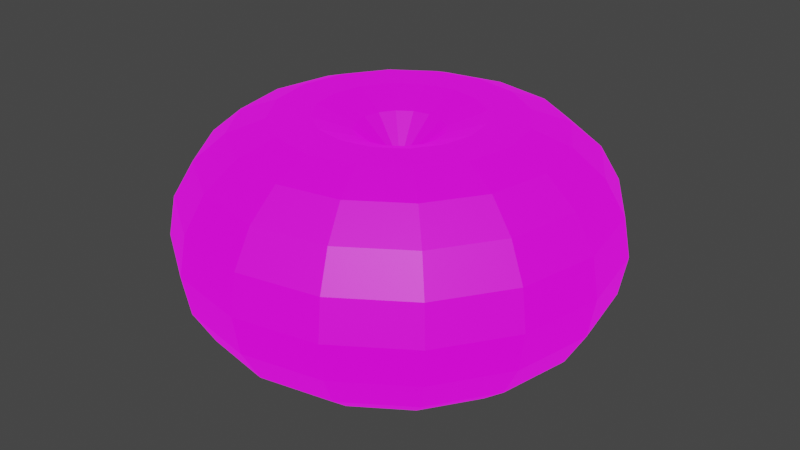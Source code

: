 # Source: Explosion.blend  (saved by Blender 3.5.10; exported with 4.5.12 LTS)
import bpy
from mathutils import Matrix  # noqa: F401  (used for matrix-valued properties, if any)

bpy.ops.wm.read_factory_settings(use_empty=True)
scene = bpy.context.scene
scene.name = 'Scene'

# ---- images (referenced by path relative to the original .blend; pixels are not part of the script)
import os
ASSET_DIR = os.environ.get("B2B_ASSET_DIR", "")  # directory of the original .blend (textures are referenced by path, not embedded)
HERE = os.path.dirname(os.path.abspath(__file__))  # packed textures are extracted next to this script under _unpacked/

def load_image(name, relpath, width, height, colorspace="sRGB"):
    """Load a texture the original file referenced (path relative to the .blend, or extracted next to this script)."""
    p = next((c for c in (os.path.join(HERE, relpath), os.path.join(ASSET_DIR, relpath)) if relpath and os.path.exists(c)), "")
    if p:
        img = bpy.data.images.load(p, check_existing=True)
        img.name = name
    else:  # same state as the original file: an image datablock whose file is absent (Cycles renders it pink)
        img = bpy.data.images.new(name, width, height)
        img.source = "FILE"
        img.filepath = "//" + (relpath or name)
    img.colorspace_settings.name = colorspace
    return img
img_explosionlight = load_image('ExplosionLight', 'ExplosionLight.png', 1024, 1024, 'sRGB')

# ---- materials (node trees are filled in below, after node groups)
mat_explosionmaterial = bpy.data.materials.new('ExplosionMaterial')
mat_explosionmaterial.alpha_threshold = 0.0
mat_explosionmaterial.use_transparent_shadow = False
mat_explosionmaterial.roughness = 0.5
mat_explosionmaterial.line_color = (0.0, 0.0, 0.0, 1.0)

# ---- material node trees
mat_explosionmaterial.use_nodes = True; mat_explosionmaterial.node_tree.nodes.clear()
_N = mat_explosionmaterial.node_tree.nodes; _L = mat_explosionmaterial.node_tree.links
n0 = _N.new('ShaderNodeOutputMaterial'); n0.name = 'Material Output'; n0.location = (300, 300)
n1 = _N.new('ShaderNodeBsdfPrincipled'); n1.name = 'Principled BSDF'; n1.location = (10, 300)
n1.distribution = 'GGX'
n1.subsurface_method = 'RANDOM_WALK_SKIN'
n1.inputs[0].default_value = (0.0, 0.0, 0.0, 1.0)
n1.inputs[3].default_value = 1.45
n1.inputs[28].default_value = 1.0
n2 = _N.new('ShaderNodeTexImage'); n2.name = 'Image Texture'; n2.location = (-350, -4)
n2.image = img_explosionlight
n2.interpolation = 'Closest'
_L.new(n1.outputs[0], n0.inputs[0])
_L.new(n2.outputs[0], n1.inputs[27])
n0.is_active_output = True

# ---- world
world_world = bpy.data.worlds.new('World'); scene.world = world_world
world_world.use_nodes = True; world_world.node_tree.nodes.clear()
_N = world_world.node_tree.nodes; _L = world_world.node_tree.links
n0 = _N.new('ShaderNodeOutputWorld'); n0.name = 'World Output'; n0.location = (300, 300)
n1 = _N.new('ShaderNodeBackground'); n1.name = 'Background'; n1.location = (10, 300)
n1.inputs[0].default_value = (0.05088, 0.05088, 0.05088, 1.0)
_L.new(n1.outputs[0], n0.inputs[0])
n0.is_active_output = True
world_world.color = (0.05088, 0.05088, 0.05088)
world_world.use_sun_shadow = False
world_world.sun_shadow_jitter_overblur = 0.0

# ---- meshes
me_torus = bpy.data.meshes.new('Torus')
me_torus.from_pydata([(0.3, 0.0, 0.0), (0.2904, 0.0, 0.05472), (0.2626, 0.0, 0.1028), (0.22, 0.0, 0.1386), (0.1678, 0.0, 0.1576), (0.1122, 0.0, 0.1576), (0.06, 0.0, 0.1386), (0.01743, 0.0, 0.1028), (0.01743, 0.0, -0.1028), (0.06, 0.0, -0.1386), (0.1122, 0.0, -0.1576), (0.1678, 0.0, -0.1576), (0.22, 0.0, -0.1386), (0.2626, 0.0, -0.1028), (0.2904, 0.0, -0.05472), (0.2772, 0.1148, 0.0), (0.2682, 0.1111, 0.05472), (0.2426, 0.1005, 0.1028), (0.2033, 0.08419, 0.1386), (0.155, 0.06421, 0.1576), (0.1037, 0.04294, 0.1576), (0.05543, 0.02296, 0.1386), (0.01611, 0.006671, 0.1028), (0.01611, 0.006671, -0.1028), (0.05543, 0.02296, -0.1386), (0.1037, 0.04294, -0.1576), (0.155, 0.06421, -0.1576), (0.2033, 0.08419, -0.1386), (0.2426, 0.1005, -0.1028), (0.2682, 0.1111, -0.05472), (0.2121, 0.2121, 0.0), (0.2053, 0.2053, 0.05472), (0.1857, 0.1857, 0.1028), (0.1556, 0.1556, 0.1386), (0.1186, 0.1186, 0.1576), (0.07935, 0.07935, 0.1576), (0.04243, 0.04243, 0.1386), (0.01233, 0.01233, 0.1028), (0.01233, 0.01233, -0.1028), (0.04243, 0.04243, -0.1386), (0.07935, 0.07935, -0.1576), (0.1186, 0.1186, -0.1576), (0.1556, 0.1556, -0.1386), (0.1857, 0.1857, -0.1028), (0.2053, 0.2053, -0.05472), (0.1148, 0.2772, 0.0), (0.1111, 0.2682, 0.05472), (0.1005, 0.2426, 0.1028), (0.08419, 0.2033, 0.1386), (0.06421, 0.155, 0.1576), (0.04294, 0.1037, 0.1576), (0.02296, 0.05543, 0.1386), (0.006671, 0.01611, 0.1028), (0.006671, 0.01611, -0.1028), (0.02296, 0.05543, -0.1386), (0.04294, 0.1037, -0.1576), (0.06421, 0.155, -0.1576), (0.08419, 0.2033, -0.1386), (0.1005, 0.2426, -0.1028), (0.1111, 0.2682, -0.05472), (2.265e-08, 0.3, 0.0), (2.192e-08, 0.2904, 0.05472), (1.982e-08, 0.2626, 0.1028), (1.661e-08, 0.22, 0.1386), (1.267e-08, 0.1678, 0.1576), (8.472e-09, 0.1122, 0.1576), (4.53e-09, 0.06, 0.1386), (1.316e-09, 0.01743, 0.1028), (1.316e-09, 0.01743, -0.1028), (4.53e-09, 0.06, -0.1386), (8.472e-09, 0.1122, -0.1576), (1.267e-08, 0.1678, -0.1576), (1.661e-08, 0.22, -0.1386), (1.982e-08, 0.2626, -0.1028), (2.192e-08, 0.2904, -0.05472), (-0.1148, 0.2772, 0.0), (-0.1111, 0.2682, 0.05472), (-0.1005, 0.2426, 0.1028), (-0.08419, 0.2033, 0.1386), (-0.06421, 0.155, 0.1576), (-0.04294, 0.1037, 0.1576), (-0.02296, 0.05543, 0.1386), (-0.006671, 0.01611, 0.1028), (-0.006671, 0.01611, -0.1028), (-0.02296, 0.05543, -0.1386), (-0.04294, 0.1037, -0.1576), (-0.06421, 0.155, -0.1576), (-0.08419, 0.2033, -0.1386), (-0.1005, 0.2426, -0.1028), (-0.1111, 0.2682, -0.05472), (-0.2121, 0.2121, 0.0), (-0.2053, 0.2053, 0.05472), (-0.1857, 0.1857, 0.1028), (-0.1556, 0.1556, 0.1386), (-0.1186, 0.1186, 0.1576), (-0.07935, 0.07935, 0.1576), (-0.04243, 0.04243, 0.1386), (-0.01233, 0.01233, 0.1028), (-0.01233, 0.01233, -0.1028), (-0.04243, 0.04243, -0.1386), (-0.07935, 0.07935, -0.1576), (-0.1186, 0.1186, -0.1576), (-0.1556, 0.1556, -0.1386), (-0.1857, 0.1857, -0.1028), (-0.2053, 0.2053, -0.05472), (-0.2772, 0.1148, 0.0), (-0.2682, 0.1111, 0.05472), (-0.2426, 0.1005, 0.1028), (-0.2033, 0.08419, 0.1386), (-0.155, 0.06421, 0.1576), (-0.1037, 0.04294, 0.1576), (-0.05543, 0.02296, 0.1386), (-0.01611, 0.006671, 0.1028), (-0.01611, 0.006671, -0.1028), (-0.05543, 0.02296, -0.1386), (-0.1037, 0.04294, -0.1576), (-0.155, 0.06421, -0.1576), (-0.2033, 0.08419, -0.1386), (-0.2426, 0.1005, -0.1028), (-0.2682, 0.1111, -0.05472), (-0.3, 2.623e-08, 0.0), (-0.2904, 2.538e-08, 0.05472), (-0.2626, 2.295e-08, 0.1028), (-0.22, 1.923e-08, 0.1386), (-0.1678, 1.467e-08, 0.1576), (-0.1122, 9.81e-09, 0.1576), (-0.06, 5.245e-09, 0.1386), (-0.01743, 1.524e-09, 0.1028), (-0.01743, 1.524e-09, -0.1028), (-0.06, 5.245e-09, -0.1386), (-0.1122, 9.81e-09, -0.1576), (-0.1678, 1.467e-08, -0.1576), (-0.22, 1.923e-08, -0.1386), (-0.2626, 2.295e-08, -0.1028), (-0.2904, 2.538e-08, -0.05472), (-0.2772, -0.1148, 0.0), (-0.2682, -0.1111, 0.05472), (-0.2426, -0.1005, 0.1028), (-0.2033, -0.08419, 0.1386), (-0.155, -0.06421, 0.1576), (-0.1037, -0.04294, 0.1576), (-0.05543, -0.02296, 0.1386), (-0.01611, -0.006671, 0.1028), (-0.01611, -0.006671, -0.1028), (-0.05543, -0.02296, -0.1386), (-0.1037, -0.04294, -0.1576), (-0.155, -0.06421, -0.1576), (-0.2033, -0.08419, -0.1386), (-0.2426, -0.1005, -0.1028), (-0.2682, -0.1111, -0.05472), (-0.2121, -0.2121, 0.0), (-0.2053, -0.2053, 0.05472), (-0.1857, -0.1857, 0.1028), (-0.1556, -0.1556, 0.1386), (-0.1186, -0.1186, 0.1576), (-0.07935, -0.07935, 0.1576), (-0.04243, -0.04243, 0.1386), (-0.01233, -0.01233, 0.1028), (-0.01233, -0.01233, -0.1028), (-0.04243, -0.04243, -0.1386), (-0.07935, -0.07935, -0.1576), (-0.1186, -0.1186, -0.1576), (-0.1556, -0.1556, -0.1386), (-0.1857, -0.1857, -0.1028), (-0.2053, -0.2053, -0.05472), (-0.1148, -0.2772, 0.0), (-0.1111, -0.2682, 0.05472), (-0.1005, -0.2426, 0.1028), (-0.08419, -0.2033, 0.1386), (-0.06421, -0.155, 0.1576), (-0.04294, -0.1037, 0.1576), (-0.02296, -0.05543, 0.1386), (-0.006671, -0.01611, 0.1028), (-0.006671, -0.01611, -0.1028), (-0.02296, -0.05543, -0.1386), (-0.04294, -0.1037, -0.1576), (-0.06421, -0.155, -0.1576), (-0.08419, -0.2033, -0.1386), (-0.1005, -0.2426, -0.1028), (-0.1111, -0.2682, -0.05472), (2.265e-08, -0.3, 0.0), (2.192e-08, -0.2904, 0.05472), (1.982e-08, -0.2626, 0.1028), (1.661e-08, -0.22, 0.1386), (1.267e-08, -0.1678, 0.1576), (8.472e-09, -0.1122, 0.1576), (4.53e-09, -0.06, 0.1386), (1.316e-09, -0.01743, 0.1028), (1.316e-09, -0.01743, -0.1028), (4.53e-09, -0.06, -0.1386), (8.472e-09, -0.1122, -0.1576), (1.267e-08, -0.1678, -0.1576), (1.661e-08, -0.22, -0.1386), (1.982e-08, -0.2626, -0.1028), (2.192e-08, -0.2904, -0.05472), (0.1148, -0.2772, 0.0), (0.1111, -0.2682, 0.05472), (0.1005, -0.2426, 0.1028), (0.08419, -0.2033, 0.1386), (0.06421, -0.155, 0.1576), (0.04294, -0.1037, 0.1576), (0.02296, -0.05543, 0.1386), (0.006671, -0.01611, 0.1028), (0.006671, -0.01611, -0.1028), (0.02296, -0.05543, -0.1386), (0.04294, -0.1037, -0.1576), (0.06421, -0.155, -0.1576), (0.08419, -0.2033, -0.1386), (0.1005, -0.2426, -0.1028), (0.1111, -0.2682, -0.05472), (0.2121, -0.2121, 0.0), (0.2053, -0.2053, 0.05472), (0.1857, -0.1857, 0.1028), (0.1556, -0.1556, 0.1386), (0.1186, -0.1186, 0.1576), (0.07935, -0.07935, 0.1576), (0.04243, -0.04243, 0.1386), (0.01233, -0.01233, 0.1028), (0.01233, -0.01233, -0.1028), (0.04243, -0.04243, -0.1386), (0.07935, -0.07935, -0.1576), (0.1186, -0.1186, -0.1576), (0.1556, -0.1556, -0.1386), (0.1857, -0.1857, -0.1028), (0.2053, -0.2053, -0.05472), (0.2772, -0.1148, 0.0), (0.2682, -0.1111, 0.05472), (0.2426, -0.1005, 0.1028), (0.2033, -0.08419, 0.1386), (0.155, -0.06421, 0.1576), (0.1037, -0.04294, 0.1576), (0.05543, -0.02296, 0.1386), (0.01611, -0.006671, 0.1028), (0.01611, -0.006671, -0.1028), (0.05543, -0.02296, -0.1386), (0.1037, -0.04294, -0.1576), (0.155, -0.06421, -0.1576), (0.2033, -0.08419, -0.1386), (0.2426, -0.1005, -0.1028), (0.2682, -0.1111, -0.05472)], [], [(0, 15, 16, 1), (1, 16, 17, 2), (2, 17, 18, 3), (3, 18, 19, 4), (4, 19, 20, 5), (5, 20, 21, 6), (6, 21, 22, 7), (8, 23, 24, 9), (9, 24, 25, 10), (10, 25, 26, 11), (11, 26, 27, 12), (12, 27, 28, 13), (13, 28, 29, 14), (14, 29, 15, 0), (15, 30, 31, 16), (16, 31, 32, 17), (17, 32, 33, 18), (18, 33, 34, 19), (19, 34, 35, 20), (20, 35, 36, 21), (21, 36, 37, 22), (23, 38, 39, 24), (24, 39, 40, 25), (25, 40, 41, 26), (26, 41, 42, 27), (27, 42, 43, 28), (28, 43, 44, 29), (29, 44, 30, 15), (30, 45, 46, 31), (31, 46, 47, 32), (32, 47, 48, 33), (33, 48, 49, 34), (34, 49, 50, 35), (35, 50, 51, 36), (36, 51, 52, 37), (38, 53, 54, 39), (39, 54, 55, 40), (40, 55, 56, 41), (41, 56, 57, 42), (42, 57, 58, 43), (43, 58, 59, 44), (44, 59, 45, 30), (45, 60, 61, 46), (46, 61, 62, 47), (47, 62, 63, 48), (48, 63, 64, 49), (49, 64, 65, 50), (50, 65, 66, 51), (51, 66, 67, 52), (53, 68, 69, 54), (54, 69, 70, 55), (55, 70, 71, 56), (56, 71, 72, 57), (57, 72, 73, 58), (58, 73, 74, 59), (59, 74, 60, 45), (60, 75, 76, 61), (61, 76, 77, 62), (62, 77, 78, 63), (63, 78, 79, 64), (64, 79, 80, 65), (65, 80, 81, 66), (66, 81, 82, 67), (68, 83, 84, 69), (69, 84, 85, 70), (70, 85, 86, 71), (71, 86, 87, 72), (72, 87, 88, 73), (73, 88, 89, 74), (74, 89, 75, 60), (75, 90, 91, 76), (76, 91, 92, 77), (77, 92, 93, 78), (78, 93, 94, 79), (79, 94, 95, 80), (80, 95, 96, 81), (81, 96, 97, 82), (83, 98, 99, 84), (84, 99, 100, 85), (85, 100, 101, 86), (86, 101, 102, 87), (87, 102, 103, 88), (88, 103, 104, 89), (89, 104, 90, 75), (90, 105, 106, 91), (91, 106, 107, 92), (92, 107, 108, 93), (93, 108, 109, 94), (94, 109, 110, 95), (95, 110, 111, 96), (96, 111, 112, 97), (98, 113, 114, 99), (99, 114, 115, 100), (100, 115, 116, 101), (101, 116, 117, 102), (102, 117, 118, 103), (103, 118, 119, 104), (104, 119, 105, 90), (105, 120, 121, 106), (106, 121, 122, 107), (107, 122, 123, 108), (108, 123, 124, 109), (109, 124, 125, 110), (110, 125, 126, 111), (111, 126, 127, 112), (113, 128, 129, 114), (114, 129, 130, 115), (115, 130, 131, 116), (116, 131, 132, 117), (117, 132, 133, 118), (118, 133, 134, 119), (119, 134, 120, 105), (120, 135, 136, 121), (121, 136, 137, 122), (122, 137, 138, 123), (123, 138, 139, 124), (124, 139, 140, 125), (125, 140, 141, 126), (126, 141, 142, 127), (128, 143, 144, 129), (129, 144, 145, 130), (130, 145, 146, 131), (131, 146, 147, 132), (132, 147, 148, 133), (133, 148, 149, 134), (134, 149, 135, 120), (135, 150, 151, 136), (136, 151, 152, 137), (137, 152, 153, 138), (138, 153, 154, 139), (139, 154, 155, 140), (140, 155, 156, 141), (141, 156, 157, 142), (143, 158, 159, 144), (144, 159, 160, 145), (145, 160, 161, 146), (146, 161, 162, 147), (147, 162, 163, 148), (148, 163, 164, 149), (149, 164, 150, 135), (150, 165, 166, 151), (151, 166, 167, 152), (152, 167, 168, 153), (153, 168, 169, 154), (154, 169, 170, 155), (155, 170, 171, 156), (156, 171, 172, 157), (158, 173, 174, 159), (159, 174, 175, 160), (160, 175, 176, 161), (161, 176, 177, 162), (162, 177, 178, 163), (163, 178, 179, 164), (164, 179, 165, 150), (165, 180, 181, 166), (166, 181, 182, 167), (167, 182, 183, 168), (168, 183, 184, 169), (169, 184, 185, 170), (170, 185, 186, 171), (171, 186, 187, 172), (173, 188, 189, 174), (174, 189, 190, 175), (175, 190, 191, 176), (176, 191, 192, 177), (177, 192, 193, 178), (178, 193, 194, 179), (179, 194, 180, 165), (180, 195, 196, 181), (181, 196, 197, 182), (182, 197, 198, 183), (183, 198, 199, 184), (184, 199, 200, 185), (185, 200, 201, 186), (186, 201, 202, 187), (188, 203, 204, 189), (189, 204, 205, 190), (190, 205, 206, 191), (191, 206, 207, 192), (192, 207, 208, 193), (193, 208, 209, 194), (194, 209, 195, 180), (195, 210, 211, 196), (196, 211, 212, 197), (197, 212, 213, 198), (198, 213, 214, 199), (199, 214, 215, 200), (200, 215, 216, 201), (201, 216, 217, 202), (203, 218, 219, 204), (204, 219, 220, 205), (205, 220, 221, 206), (206, 221, 222, 207), (207, 222, 223, 208), (208, 223, 224, 209), (209, 224, 210, 195), (210, 225, 226, 211), (211, 226, 227, 212), (212, 227, 228, 213), (213, 228, 229, 214), (214, 229, 230, 215), (215, 230, 231, 216), (216, 231, 232, 217), (218, 233, 234, 219), (219, 234, 235, 220), (220, 235, 236, 221), (221, 236, 237, 222), (222, 237, 238, 223), (223, 238, 239, 224), (224, 239, 225, 210), (225, 0, 1, 226), (226, 1, 2, 227), (227, 2, 3, 228), (228, 3, 4, 229), (229, 4, 5, 230), (230, 5, 6, 231), (231, 6, 7, 232), (233, 8, 9, 234), (234, 9, 10, 235), (235, 10, 11, 236), (236, 11, 12, 237), (237, 12, 13, 238), (238, 13, 14, 239), (239, 14, 0, 225)])
_uv = me_torus.uv_layers.new(name='UVMap')
_uv.uv.foreach_set('vector', [0.2512, 0.5002, 0.3137, 0.5002, 0.3137, 0.5625, 0.2512, 0.5625, 0.2512, 0.5625, 0.3137, 0.5625, 0.3137, 0.6248, 0.2512, 0.6248, 0.2512, 0.6248, 0.3137, 0.6248, 0.3137, 0.6871, 0.2512, 0.6871, 0.2512, 0.6871, 0.3137, 0.6871, 0.3137, 0.7494, 0.2512, 0.7494, 0.2512, 0.7494, 0.3137, 0.7494, 0.3137, 0.8117, 0.2512, 0.8117, 0.2512, 0.8117, 0.3137, 0.8117, 0.3137, 0.874, 0.2512, 0.874, 0.2512, 0.874, 0.3137, 0.874, 0.3137, 0.9364, 0.2512, 0.9364, 0.2512, 0.06397, 0.3137, 0.06397, 0.3137, 0.1263, 0.2512, 0.1263, 0.2512, 0.1263, 0.3137, 0.1263, 0.3137, 0.1886, 0.2512, 0.1886, 0.2512, 0.1886, 0.3137, 0.1886, 0.3137, 0.2509, 0.2512, 0.2509, 0.2512, 0.2509, 0.3137, 0.2509, 0.3137, 0.3132, 0.2512, 0.3132, 0.2512, 0.3132, 0.3137, 0.3132, 0.3137, 0.3755, 0.2512, 0.3755, 0.2512, 0.3755, 0.3137, 0.3755, 0.3137, 0.4379, 0.2512, 0.4379, 0.2512, 0.4379, 0.3137, 0.4379, 0.3137, 0.5002, 0.2512, 0.5002, 0.3137, 0.5002, 0.3762, 0.5002, 0.3762, 0.5625, 0.3137, 0.5625, 0.3137, 0.5625, 0.3762, 0.5625, 0.3762, 0.6248, 0.3137, 0.6248, 0.3137, 0.6248, 0.3762, 0.6248, 0.3762, 0.6871, 0.3137, 0.6871, 0.3137, 0.6871, 0.3762, 0.6871, 0.3762, 0.7494, 0.3137, 0.7494, 0.3137, 0.7494, 0.3762, 0.7494, 0.3762, 0.8117, 0.3137, 0.8117, 0.3137, 0.8117, 0.3762, 0.8117, 0.3762, 0.874, 0.3137, 0.874, 0.3137, 0.874, 0.3762, 0.874, 0.3762, 0.9364, 0.3137, 0.9364, 0.3137, 0.06397, 0.3762, 0.06397, 0.3762, 0.1263, 0.3137, 0.1263, 0.3137, 0.1263, 0.3762, 0.1263, 0.3762, 0.1886, 0.3137, 0.1886, 0.3137, 0.1886, 0.3762, 0.1886, 0.3762, 0.2509, 0.3137, 0.2509, 0.3137, 0.2509, 0.3762, 0.2509, 0.3762, 0.3132, 0.3137, 0.3132, 0.3137, 0.3132, 0.3762, 0.3132, 0.3762, 0.3755, 0.3137, 0.3755, 0.3137, 0.3755, 0.3762, 0.3755, 0.3762, 0.4379, 0.3137, 0.4379, 0.3137, 0.4379, 0.3762, 0.4379, 0.3762, 0.5002, 0.3137, 0.5002, 0.3762, 0.5002, 0.4386, 0.5002, 0.4386, 0.5625, 0.3762, 0.5625, 0.3762, 0.5625, 0.4386, 0.5625, 0.4386, 0.6248, 0.3762, 0.6248, 0.3762, 0.6248, 0.4386, 0.6248, 0.4386, 0.6871, 0.3762, 0.6871, 0.3762, 0.6871, 0.4386, 0.6871, 0.4386, 0.7494, 0.3762, 0.7494, 0.3762, 0.7494, 0.4386, 0.7494, 0.4386, 0.8117, 0.3762, 0.8117, 0.3762, 0.8117, 0.4386, 0.8117, 0.4386, 0.874, 0.3762, 0.874, 0.3762, 0.874, 0.4386, 0.874, 0.4386, 0.9364, 0.3762, 0.9364, 0.3762, 0.06397, 0.4386, 0.06397, 0.4386, 0.1263, 0.3762, 0.1263, 0.3762, 0.1263, 0.4386, 0.1263, 0.4386, 0.1886, 0.3762, 0.1886, 0.3762, 0.1886, 0.4386, 0.1886, 0.4386, 0.2509, 0.3762, 0.2509, 0.3762, 0.2509, 0.4386, 0.2509, 0.4386, 0.3132, 0.3762, 0.3132, 0.3762, 0.3132, 0.4386, 0.3132, 0.4386, 0.3755, 0.3762, 0.3755, 0.3762, 0.3755, 0.4386, 0.3755, 0.4386, 0.4379, 0.3762, 0.4379, 0.3762, 0.4379, 0.4386, 0.4379, 0.4386, 0.5002, 0.3762, 0.5002, 0.4386, 0.5002, 0.5011, 0.5002, 0.5011, 0.5625, 0.4386, 0.5625, 0.4386, 0.5625, 0.5011, 0.5625, 0.5011, 0.6248, 0.4386, 0.6248, 0.4386, 0.6248, 0.5011, 0.6248, 0.5011, 0.6871, 0.4386, 0.6871, 0.4386, 0.6871, 0.5011, 0.6871, 0.5011, 0.7494, 0.4386, 0.7494, 0.4386, 0.7494, 0.5011, 0.7494, 0.5011, 0.8117, 0.4386, 0.8117, 0.4386, 0.8117, 0.5011, 0.8117, 0.5011, 0.874, 0.4386, 0.874, 0.4386, 0.874, 0.5011, 0.874, 0.5011, 0.9364, 0.4386, 0.9364, 0.4386, 0.06397, 0.5011, 0.06397, 0.5011, 0.1263, 0.4386, 0.1263, 0.4386, 0.1263, 0.5011, 0.1263, 0.5011, 0.1886, 0.4386, 0.1886, 0.4386, 0.1886, 0.5011, 0.1886, 0.5011, 0.2509, 0.4386, 0.2509, 0.4386, 0.2509, 0.5011, 0.2509, 0.5011, 0.3132, 0.4386, 0.3132, 0.4386, 0.3132, 0.5011, 0.3132, 0.5011, 0.3755, 0.4386, 0.3755, 0.4386, 0.3755, 0.5011, 0.3755, 0.5011, 0.4379, 0.4386, 0.4379, 0.4386, 0.4379, 0.5011, 0.4379, 0.5011, 0.5002, 0.4386, 0.5002, 0.5011, 0.5002, 0.5636, 0.5002, 0.5636, 0.5625, 0.5011, 0.5625, 0.5011, 0.5625, 0.5636, 0.5625, 0.5636, 0.6248, 0.5011, 0.6248, 0.5011, 0.6248, 0.5636, 0.6248, 0.5636, 0.6871, 0.5011, 0.6871, 0.5011, 0.6871, 0.5636, 0.6871, 0.5636, 0.7494, 0.5011, 0.7494, 0.5011, 0.7494, 0.5636, 0.7494, 0.5636, 0.8117, 0.5011, 0.8117, 0.5011, 0.8117, 0.5636, 0.8117, 0.5636, 0.874, 0.5011, 0.874, 0.5011, 0.874, 0.5636, 0.874, 0.5636, 0.9364, 0.5011, 0.9364, 0.5011, 0.06397, 0.5636, 0.06397, 0.5636, 0.1263, 0.5011, 0.1263, 0.5011, 0.1263, 0.5636, 0.1263, 0.5636, 0.1886, 0.5011, 0.1886, 0.5011, 0.1886, 0.5636, 0.1886, 0.5636, 0.2509, 0.5011, 0.2509, 0.5011, 0.2509, 0.5636, 0.2509, 0.5636, 0.3132, 0.5011, 0.3132, 0.5011, 0.3132, 0.5636, 0.3132, 0.5636, 0.3755, 0.5011, 0.3755, 0.5011, 0.3755, 0.5636, 0.3755, 0.5636, 0.4379, 0.5011, 0.4379, 0.5011, 0.4379, 0.5636, 0.4379, 0.5636, 0.5002, 0.5011, 0.5002, 0.5636, 0.5002, 0.6261, 0.5002, 0.6261, 0.5625, 0.5636, 0.5625, 0.5636, 0.5625, 0.6261, 0.5625, 0.6261, 0.6248, 0.5636, 0.6248, 0.5636, 0.6248, 0.6261, 0.6248, 0.6261, 0.6871, 0.5636, 0.6871, 0.5636, 0.6871, 0.6261, 0.6871, 0.6261, 0.7494, 0.5636, 0.7494, 0.5636, 0.7494, 0.6261, 0.7494, 0.6261, 0.8117, 0.5636, 0.8117, 0.5636, 0.8117, 0.6261, 0.8117, 0.6261, 0.874, 0.5636, 0.874, 0.5636, 0.874, 0.6261, 0.874, 0.6261, 0.9364, 0.5636, 0.9364, 0.5636, 0.06397, 0.6261, 0.06397, 0.6261, 0.1263, 0.5636, 0.1263, 0.5636, 0.1263, 0.6261, 0.1263, 0.6261, 0.1886, 0.5636, 0.1886, 0.5636, 0.1886, 0.6261, 0.1886, 0.6261, 0.2509, 0.5636, 0.2509, 0.5636, 0.2509, 0.6261, 0.2509, 0.6261, 0.3132, 0.5636, 0.3132, 0.5636, 0.3132, 0.6261, 0.3132, 0.6261, 0.3755, 0.5636, 0.3755, 0.5636, 0.3755, 0.6261, 0.3755, 0.6261, 0.4379, 0.5636, 0.4379, 0.5636, 0.4379, 0.6261, 0.4379, 0.6261, 0.5002, 0.5636, 0.5002, 0.6261, 0.5002, 0.6886, 0.5002, 0.6886, 0.5625, 0.6261, 0.5625, 0.6261, 0.5625, 0.6886, 0.5625, 0.6886, 0.6248, 0.6261, 0.6248, 0.6261, 0.6248, 0.6886, 0.6248, 0.6886, 0.6871, 0.6261, 0.6871, 0.6261, 0.6871, 0.6886, 0.6871, 0.6886, 0.7494, 0.6261, 0.7494, 0.6261, 0.7494, 0.6886, 0.7494, 0.6886, 0.8117, 0.6261, 0.8117, 0.6261, 0.8117, 0.6886, 0.8117, 0.6886, 0.874, 0.6261, 0.874, 0.6261, 0.874, 0.6886, 0.874, 0.6886, 0.9364, 0.6261, 0.9364, 0.6261, 0.06397, 0.6886, 0.06397, 0.6886, 0.1263, 0.6261, 0.1263, 0.6261, 0.1263, 0.6886, 0.1263, 0.6886, 0.1886, 0.6261, 0.1886, 0.6261, 0.1886, 0.6886, 0.1886, 0.6886, 0.2509, 0.6261, 0.2509, 0.6261, 0.2509, 0.6886, 0.2509, 0.6886, 0.3132, 0.6261, 0.3132, 0.6261, 0.3132, 0.6886, 0.3132, 0.6886, 0.3755, 0.6261, 0.3755, 0.6261, 0.3755, 0.6886, 0.3755, 0.6886, 0.4379, 0.6261, 0.4379, 0.6261, 0.4379, 0.6886, 0.4379, 0.6886, 0.5002, 0.6261, 0.5002, 0.6886, 0.5002, 0.7511, 0.5002, 0.7511, 0.5625, 0.6886, 0.5625, 0.6886, 0.5625, 0.7511, 0.5625, 0.7511, 0.6248, 0.6886, 0.6248, 0.6886, 0.6248, 0.7511, 0.6248, 0.7511, 0.6871, 0.6886, 0.6871, 0.6886, 0.6871, 0.7511, 0.6871, 0.7511, 0.7494, 0.6886, 0.7494, 0.6886, 0.7494, 0.7511, 0.7494, 0.7511, 0.8117, 0.6886, 0.8117, 0.6886, 0.8117, 0.7511, 0.8117, 0.7511, 0.874, 0.6886, 0.874, 0.6886, 0.874, 0.7511, 0.874, 0.7511, 0.9364, 0.6886, 0.9364, 0.6886, 0.06397, 0.7511, 0.06397, 0.7511, 0.1263, 0.6886, 0.1263, 0.6886, 0.1263, 0.7511, 0.1263, 0.7511, 0.1886, 0.6886, 0.1886, 0.6886, 0.1886, 0.7511, 0.1886, 0.7511, 0.2509, 0.6886, 0.2509, 0.6886, 0.2509, 0.7511, 0.2509, 0.7511, 0.3132, 0.6886, 0.3132, 0.6886, 0.3132, 0.7511, 0.3132, 0.7511, 0.3755, 0.6886, 0.3755, 0.6886, 0.3755, 0.7511, 0.3755, 0.7511, 0.4379, 0.6886, 0.4379, 0.6886, 0.4379, 0.7511, 0.4379, 0.7511, 0.5002, 0.6886, 0.5002, 0.7511, 0.5002, 0.8136, 0.5002, 0.8136, 0.5625, 0.7511, 0.5625, 0.7511, 0.5625, 0.8136, 0.5625, 0.8136, 0.6248, 0.7511, 0.6248, 0.7511, 0.6248, 0.8136, 0.6248, 0.8136, 0.6871, 0.7511, 0.6871, 0.7511, 0.6871, 0.8136, 0.6871, 0.8136, 0.7494, 0.7511, 0.7494, 0.7511, 0.7494, 0.8136, 0.7494, 0.8136, 0.8117, 0.7511, 0.8117, 0.7511, 0.8117, 0.8136, 0.8117, 0.8136, 0.874, 0.7511, 0.874, 0.7511, 0.874, 0.8136, 0.874, 0.8136, 0.9364, 0.7511, 0.9364, 0.7511, 0.06397, 0.8136, 0.06397, 0.8136, 0.1263, 0.7511, 0.1263, 0.7511, 0.1263, 0.8136, 0.1263, 0.8136, 0.1886, 0.7511, 0.1886, 0.7511, 0.1886, 0.8136, 0.1886, 0.8136, 0.2509, 0.7511, 0.2509, 0.7511, 0.2509, 0.8136, 0.2509, 0.8136, 0.3132, 0.7511, 0.3132, 0.7511, 0.3132, 0.8136, 0.3132, 0.8136, 0.3755, 0.7511, 0.3755, 0.7511, 0.3755, 0.8136, 0.3755, 0.8136, 0.4379, 0.7511, 0.4379, 0.7511, 0.4379, 0.8136, 0.4379, 0.8136, 0.5002, 0.7511, 0.5002, 0.8136, 0.5002, 0.8761, 0.5002, 0.8761, 0.5625, 0.8136, 0.5625, 0.8136, 0.5625, 0.8761, 0.5625, 0.8761, 0.6248, 0.8136, 0.6248, 0.8136, 0.6248, 0.8761, 0.6248, 0.8761, 0.6871, 0.8136, 0.6871, 0.8136, 0.6871, 0.8761, 0.6871, 0.8761, 0.7494, 0.8136, 0.7494, 0.8136, 0.7494, 0.8761, 0.7494, 0.8761, 0.8117, 0.8136, 0.8117, 0.8136, 0.8117, 0.8761, 0.8117, 0.8761, 0.874, 0.8136, 0.874, 0.8136, 0.874, 0.8761, 0.874, 0.8761, 0.9364, 0.8136, 0.9364, 0.8136, 0.06397, 0.8761, 0.06397, 0.8761, 0.1263, 0.8136, 0.1263, 0.8136, 0.1263, 0.8761, 0.1263, 0.8761, 0.1886, 0.8136, 0.1886, 0.8136, 0.1886, 0.8761, 0.1886, 0.8761, 0.2509, 0.8136, 0.2509, 0.8136, 0.2509, 0.8761, 0.2509, 0.8761, 0.3132, 0.8136, 0.3132, 0.8136, 0.3132, 0.8761, 0.3132, 0.8761, 0.3755, 0.8136, 0.3755, 0.8136, 0.3755, 0.8761, 0.3755, 0.8761, 0.4379, 0.8136, 0.4379, 0.8136, 0.4379, 0.8761, 0.4379, 0.8761, 0.5002, 0.8136, 0.5002, 0.8761, 0.5002, 0.9386, 0.5002, 0.9386, 0.5625, 0.8761, 0.5625, 0.8761, 0.5625, 0.9386, 0.5625, 0.9386, 0.6248, 0.8761, 0.6248, 0.8761, 0.6248, 0.9386, 0.6248, 0.9386, 0.6871, 0.8761, 0.6871, 0.8761, 0.6871, 0.9386, 0.6871, 0.9386, 0.7494, 0.8761, 0.7494, 0.8761, 0.7494, 0.9386, 0.7494, 0.9386, 0.8117, 0.8761, 0.8117, 0.8761, 0.8117, 0.9386, 0.8117, 0.9386, 0.874, 0.8761, 0.874, 0.8761, 0.874, 0.9386, 0.874, 0.9386, 0.9364, 0.8761, 0.9364, 0.8761, 0.06397, 0.9386, 0.06397, 0.9386, 0.1263, 0.8761, 0.1263, 0.8761, 0.1263, 0.9386, 0.1263, 0.9386, 0.1886, 0.8761, 0.1886, 0.8761, 0.1886, 0.9386, 0.1886, 0.9386, 0.2509, 0.8761, 0.2509, 0.8761, 0.2509, 0.9386, 0.2509, 0.9386, 0.3132, 0.8761, 0.3132, 0.8761, 0.3132, 0.9386, 0.3132, 0.9386, 0.3755, 0.8761, 0.3755, 0.8761, 0.3755, 0.9386, 0.3755, 0.9386, 0.4379, 0.8761, 0.4379, 0.8761, 0.4379, 0.9386, 0.4379, 0.9386, 0.5002, 0.8761, 0.5002, 0.9386, 0.5002, 1.001, 0.5002, 1.001, 0.5625, 0.9386, 0.5625, 0.9386, 0.5625, 1.001, 0.5625, 1.001, 0.6248, 0.9386, 0.6248, 0.9386, 0.6248, 1.001, 0.6248, 1.001, 0.6871, 0.9386, 0.6871, 0.9386, 0.6871, 1.001, 0.6871, 1.001, 0.7494, 0.9386, 0.7494, 0.9386, 0.7494, 1.001, 0.7494, 1.001, 0.8117, 0.9386, 0.8117, 0.9386, 0.8117, 1.001, 0.8117, 1.001, 0.874, 0.9386, 0.874, 0.9386, 0.874, 1.001, 0.874, 1.001, 0.9364, 0.9386, 0.9364, 0.9386, 0.06397, 1.001, 0.06397, 1.001, 0.1263, 0.9386, 0.1263, 0.9386, 0.1263, 1.001, 0.1263, 1.001, 0.1886, 0.9386, 0.1886, 0.9386, 0.1886, 1.001, 0.1886, 1.001, 0.2509, 0.9386, 0.2509, 0.9386, 0.2509, 1.001, 0.2509, 1.001, 0.3132, 0.9386, 0.3132, 0.9386, 0.3132, 1.001, 0.3132, 1.001, 0.3755, 0.9386, 0.3755, 0.9386, 0.3755, 1.001, 0.3755, 1.001, 0.4379, 0.9386, 0.4379, 0.9386, 0.4379, 1.001, 0.4379, 1.001, 0.5002, 0.9386, 0.5002, 0.001181, 0.5002, 0.06368, 0.5002, 0.06368, 0.5625, 0.001181, 0.5625, 0.001181, 0.5625, 0.06368, 0.5625, 0.06368, 0.6248, 0.001181, 0.6248, 0.001181, 0.6248, 0.06368, 0.6248, 0.06368, 0.6871, 0.001181, 0.6871, 0.001181, 0.6871, 0.06368, 0.6871, 0.06368, 0.7494, 0.001181, 0.7494, 0.001181, 0.7494, 0.06368, 0.7494, 0.06368, 0.8117, 0.001181, 0.8117, 0.001181, 0.8117, 0.06368, 0.8117, 0.06368, 0.874, 0.001181, 0.874, 0.001181, 0.874, 0.06368, 0.874, 0.06368, 0.9364, 0.001181, 0.9364, 0.001181, 0.06397, 0.06368, 0.06397, 0.06368, 0.1263, 0.001181, 0.1263, 0.001181, 0.1263, 0.06368, 0.1263, 0.06368, 0.1886, 0.001181, 0.1886, 0.001181, 0.1886, 0.06368, 0.1886, 0.06368, 0.2509, 0.001181, 0.2509, 0.001181, 0.2509, 0.06368, 0.2509, 0.06368, 0.3132, 0.001181, 0.3132, 0.001181, 0.3132, 0.06368, 0.3132, 0.06368, 0.3755, 0.001181, 0.3755, 0.001181, 0.3755, 0.06368, 0.3755, 0.06368, 0.4379, 0.001181, 0.4379, 0.001181, 0.4379, 0.06368, 0.4379, 0.06368, 0.5002, 0.001181, 0.5002, 0.06368, 0.5002, 0.1262, 0.5002, 0.1262, 0.5625, 0.06368, 0.5625, 0.06368, 0.5625, 0.1262, 0.5625, 0.1262, 0.6248, 0.06368, 0.6248, 0.06368, 0.6248, 0.1262, 0.6248, 0.1262, 0.6871, 0.06368, 0.6871, 0.06368, 0.6871, 0.1262, 0.6871, 0.1262, 0.7494, 0.06368, 0.7494, 0.06368, 0.7494, 0.1262, 0.7494, 0.1262, 0.8117, 0.06368, 0.8117, 0.06368, 0.8117, 0.1262, 0.8117, 0.1262, 0.874, 0.06368, 0.874, 0.06368, 0.874, 0.1262, 0.874, 0.1262, 0.9364, 0.06368, 0.9364, 0.06368, 0.06397, 0.1262, 0.06397, 0.1262, 0.1263, 0.06368, 0.1263, 0.06368, 0.1263, 0.1262, 0.1263, 0.1262, 0.1886, 0.06368, 0.1886, 0.06368, 0.1886, 0.1262, 0.1886, 0.1262, 0.2509, 0.06368, 0.2509, 0.06368, 0.2509, 0.1262, 0.2509, 0.1262, 0.3132, 0.06368, 0.3132, 0.06368, 0.3132, 0.1262, 0.3132, 0.1262, 0.3755, 0.06368, 0.3755, 0.06368, 0.3755, 0.1262, 0.3755, 0.1262, 0.4379, 0.06368, 0.4379, 0.06368, 0.4379, 0.1262, 0.4379, 0.1262, 0.5002, 0.06368, 0.5002, 0.1262, 0.5002, 0.1887, 0.5002, 0.1887, 0.5625, 0.1262, 0.5625, 0.1262, 0.5625, 0.1887, 0.5625, 0.1887, 0.6248, 0.1262, 0.6248, 0.1262, 0.6248, 0.1887, 0.6248, 0.1887, 0.6871, 0.1262, 0.6871, 0.1262, 0.6871, 0.1887, 0.6871, 0.1887, 0.7494, 0.1262, 0.7494, 0.1262, 0.7494, 0.1887, 0.7494, 0.1887, 0.8117, 0.1262, 0.8117, 0.1262, 0.8117, 0.1887, 0.8117, 0.1887, 0.874, 0.1262, 0.874, 0.1262, 0.874, 0.1887, 0.874, 0.1887, 0.9364, 0.1262, 0.9364, 0.1262, 0.06397, 0.1887, 0.06397, 0.1887, 0.1263, 0.1262, 0.1263, 0.1262, 0.1263, 0.1887, 0.1263, 0.1887, 0.1886, 0.1262, 0.1886, 0.1262, 0.1886, 0.1887, 0.1886, 0.1887, 0.2509, 0.1262, 0.2509, 0.1262, 0.2509, 0.1887, 0.2509, 0.1887, 0.3132, 0.1262, 0.3132, 0.1262, 0.3132, 0.1887, 0.3132, 0.1887, 0.3755, 0.1262, 0.3755, 0.1262, 0.3755, 0.1887, 0.3755, 0.1887, 0.4379, 0.1262, 0.4379, 0.1262, 0.4379, 0.1887, 0.4379, 0.1887, 0.5002, 0.1262, 0.5002, 0.1887, 0.5002, 0.2512, 0.5002, 0.2512, 0.5625, 0.1887, 0.5625, 0.1887, 0.5625, 0.2512, 0.5625, 0.2512, 0.6248, 0.1887, 0.6248, 0.1887, 0.6248, 0.2512, 0.6248, 0.2512, 0.6871, 0.1887, 0.6871, 0.1887, 0.6871, 0.2512, 0.6871, 0.2512, 0.7494, 0.1887, 0.7494, 0.1887, 0.7494, 0.2512, 0.7494, 0.2512, 0.8117, 0.1887, 0.8117, 0.1887, 0.8117, 0.2512, 0.8117, 0.2512, 0.874, 0.1887, 0.874, 0.1887, 0.874, 0.2512, 0.874, 0.2512, 0.9364, 0.1887, 0.9364, 0.1887, 0.06397, 0.2512, 0.06397, 0.2512, 0.1263, 0.1887, 0.1263, 0.1887, 0.1263, 0.2512, 0.1263, 0.2512, 0.1886, 0.1887, 0.1886, 0.1887, 0.1886, 0.2512, 0.1886, 0.2512, 0.2509, 0.1887, 0.2509, 0.1887, 0.2509, 0.2512, 0.2509, 0.2512, 0.3132, 0.1887, 0.3132, 0.1887, 0.3132, 0.2512, 0.3132, 0.2512, 0.3755, 0.1887, 0.3755, 0.1887, 0.3755, 0.2512, 0.3755, 0.2512, 0.4379, 0.1887, 0.4379, 0.1887, 0.4379, 0.2512, 0.4379, 0.2512, 0.5002, 0.1887, 0.5002])
me_torus.materials.append(mat_explosionmaterial)
me_torus.update()

# ---- objects
ob_explosion = bpy.data.objects.new('Explosion', me_torus)

# ---- transforms, parenting, visibility, modifiers, constraints
ob_explosion.location = (0.0, 0.0, 0.0)

# ---- collection membership
scene.collection.objects.link(ob_explosion)

# ---- scene / render settings (as saved in the file)
scene.frame_start = 1; scene.frame_end = 250; scene.frame_set(1)
scene.render.engine = 'BLENDER_EEVEE_NEXT'
scene.cycles.sampling_pattern = 'TABULATED_SOBOL'
scene.view_settings.view_transform = 'Filmic'
bpy.context.view_layer.update()

# ---- added for rendering (the .blend has no active camera and no usable light): camera, sun
cam_auto = bpy.data.cameras.new('AutoCamera')
cam_auto.lens = 50.0
cam_auto.sensor_width = 36.0
cam_auto.clip_end = 1000.0
ob_auto_camera = bpy.data.objects.new('AutoCamera', cam_auto)
scene.collection.objects.link(ob_auto_camera)
ob_auto_camera.location = (0.837475, -1.00497, 0.66998)
ob_auto_camera.rotation_euler = (1.09748, -7.21219e-08, 0.694738)
scene.camera = ob_auto_camera
light_auto_sun = bpy.data.lights.new('AutoSun', 'SUN')
light_auto_sun.energy = 3.0
light_auto_sun.angle = 0.0523599
ob_auto_sun = bpy.data.objects.new('AutoSun', light_auto_sun)
scene.collection.objects.link(ob_auto_sun)
ob_auto_sun.rotation_euler = (0.872665, 0.174533, 0.523599)
bpy.context.view_layer.update()
